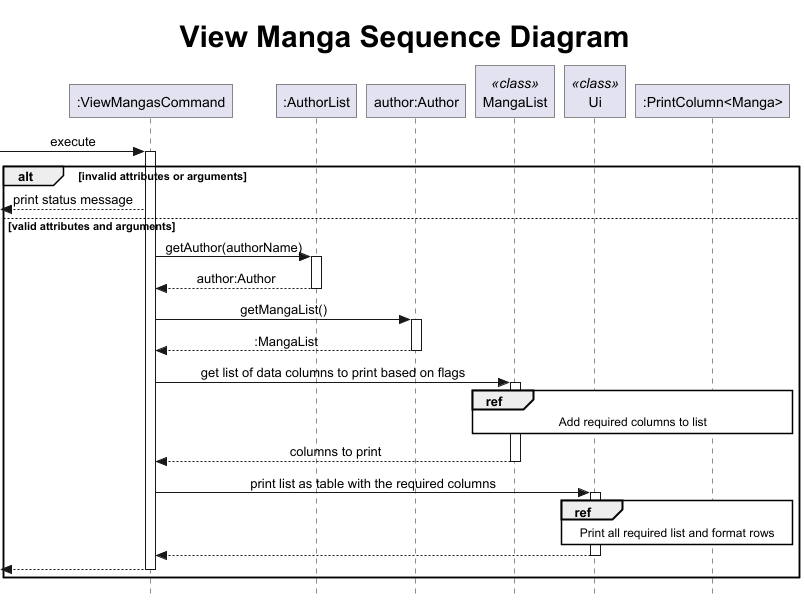

The diagram above was rendered by PlantUML. Its source (embedded in the PNG):
@startuml
!include ../.PlantUMLSequence.config
skinparam maxMessageSize 270

title <size:30>View Manga Sequence Diagram

participant ":ViewMangasCommand" as cmd
participant ":AuthorList" as al
participant "author:Author" as a
participant "MangaList" as ml <<class>>
participant Ui as ui <<class>>
participant ":PrintColumn<Manga>" as col

[-> cmd : execute
    alt invalid attributes or arguments
        autoactivate off
[<-- cmd : print status message
        autoactivate on
    else valid attributes and arguments
        cmd -> al : getAuthor(authorName)
        return author:Author
        cmd -> a : getMangaList()
        return :MangaList
        cmd -> ml : get list of data columns to print based on flags
            ref over ml, col : Add required columns to list
        return columns to print
        cmd -> ui : print list as table with the required columns
            ref over ui, col : Print all required list and format rows
        return
return
    end

@enduml